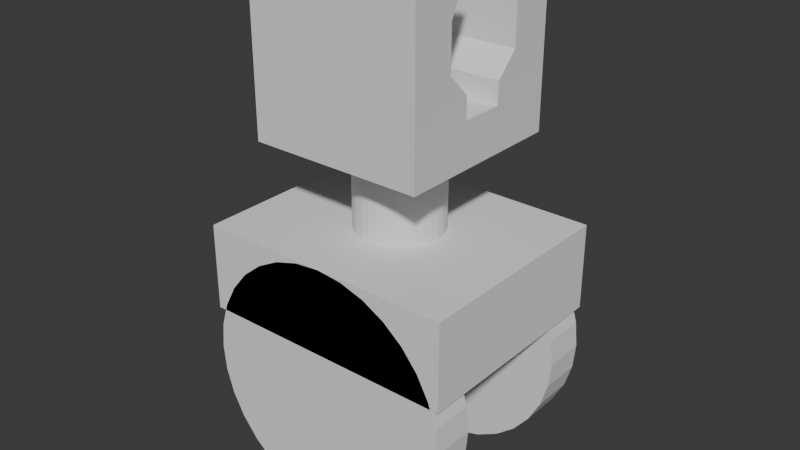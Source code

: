 # Source: RUKA4.blend  (saved by Blender 4.1.24; exported with 4.5.12 LTS)
import bpy
from mathutils import Matrix  # noqa: F401  (used for matrix-valued properties, if any)

bpy.ops.wm.read_factory_settings(use_empty=True)
scene = bpy.context.scene
scene.name = 'Scene'

# ---- collections
col_collection = bpy.data.collections.new('Collection'); scene.collection.children.link(col_collection)

# ---- world
world_world = bpy.data.worlds.new('World'); scene.world = world_world
world_world.use_nodes = True; world_world.node_tree.nodes.clear()
_N = world_world.node_tree.nodes; _L = world_world.node_tree.links
n0 = _N.new('ShaderNodeOutputWorld'); n0.name = 'World Output'; n0.location = (300, 300)
n1 = _N.new('ShaderNodeBackground'); n1.name = 'Background'; n1.location = (10, 300)
n1.inputs[0].default_value = (0.05088, 0.05088, 0.05088, 1.0)
_L.new(n1.outputs[0], n0.inputs[0])
n0.is_active_output = True
world_world.color = (0.05088, 0.05088, 0.05088)
world_world.use_sun_shadow = False
world_world.sun_shadow_jitter_overblur = 0.0

# ---- meshes
me_cube_002 = bpy.data.meshes.new('Cube.002')
me_cube_002.from_pydata([(-1.0, -1.0, -1.0), (-1.0, -1.0, 1.0), (-1.0, 1.0, -1.0), (-1.0, 1.0, 1.0), (1.0, -1.0, -1.0), (1.0, -1.0, 1.0), (1.0, 1.0, -1.0), (1.0, 1.0, 1.0), (-1.0, 0.0, -1.0), (1.0, 0.0, -1.0), (0.0, 1.0, -1.0), (0.0, 1.0, 1.0), (0.0, -1.0, -1.0), (0.0, -1.0, 1.0), (0.0, 0.0, -1.0), (-1.0, -0.5, -1.0), (1.0, -0.5, 1.0), (-1.0, -0.5, 1.0), (1.0, -0.5, -1.0), (0.0, -0.5, 1.0), (0.0, -0.5, -1.0), (-1.0, 0.5, 1.0), (1.0, 0.5, -1.0), (-1.0, 0.5, -1.0), (1.0, 0.5, 1.0), (0.0, 0.5, -1.0), (0.0, 0.5, 1.0), (-0.5, 1.0, -1.0), (-0.5, -1.0, 1.0), (-0.5, 0.0, -1.0), (-0.5, 1.0, 1.0), (-0.5, -1.0, -1.0), (-0.5, -0.5, -1.0), (-0.5, -0.5, 1.0), (-0.5, 0.5, -1.0), (-0.5, 0.5, 1.0), (0.5, 1.0, 1.0), (0.5, -1.0, -1.0), (0.5, 1.0, -1.0), (0.5, -1.0, 1.0), (0.5, 0.0, -1.0), (0.5, -0.5, 1.0), (0.5, -0.5, -1.0), (0.5, 0.5, 1.0), (0.5, 0.5, -1.0), (-1.0, -1.0, 0.0), (-1.0, 1.0, 0.0), (1.0, 1.0, 0.0), (1.0, -1.0, 0.0), (0.0, -1.0, 0.0), (0.0, 1.0, 0.0), (-1.0, -0.5, 0.0), (1.0, -0.5, 0.0), (1.0, 0.5, 0.0), (-1.0, 0.5, 0.0), (-0.5, 1.0, 0.0), (-0.5, -1.0, 0.0), (0.5, -1.0, 0.0), (0.5, 1.0, 0.0), (-1.0, 1.0, -0.5), (1.0, 1.0, -0.5), (1.0, -1.0, -0.5), (1.0, 0.0, -0.5), (-1.0, 0.0, -0.5), (0.0, -1.0, -0.5), (0.0, 1.0, -0.5), (-1.0, -0.5, -0.5), (1.0, -0.5, -0.5), (1.0, 0.5, -0.5), (-1.0, 0.5, -0.5), (-0.5, 1.0, -0.5), (-0.5, -1.0, -0.5), (0.5, -1.0, -0.5), (0.5, 1.0, -0.5), (-1.0, -1.0, -0.5), (-1.0, -1.0, 0.5), (-1.0, 1.0, 0.5), (1.0, 1.0, 0.5), (1.0, -1.0, 0.5), (0.0, -1.0, 0.5), (0.0, 1.0, 0.5), (-1.0, -0.5, 0.5), (1.0, -0.5, 0.5), (1.0, 0.5, 0.5), (-1.0, 0.5, 0.5), (-0.5, 1.0, 0.5), (-0.5, -1.0, 0.5), (0.5, -1.0, 0.5), (0.5, 1.0, 0.5), (-1.0, -0.25, 1.0), (1.0, -0.25, -1.0), (-1.0, -0.25, -1.0), (1.0, -0.25, 1.0), (0.0, -0.25, 1.0), (0.0, -0.25, -1.0), (-0.5, -0.25, 1.0), (-0.5, -0.25, -1.0), (0.5, -0.25, -1.0), (0.5, -0.25, 1.0), (-1.0, -0.25, -0.5), (1.0, -0.25, -0.5), (-1.0, 0.25, -1.0), (1.0, 0.25, 1.0), (0.0, 0.25, -1.0), (0.0, 0.25, 1.0), (-1.0, 0.25, 1.0), (1.0, 0.25, -1.0), (-0.5, 0.25, -1.0), (-0.5, 0.25, 1.0), (0.5, 0.25, 1.0), (0.5, 0.25, -1.0), (1.0, 0.25, -0.5), (-1.0, 0.25, -0.5), (-1.0, -1.0, -0.25), (-1.0, 1.0, -0.25), (1.0, 1.0, -0.25), (1.0, -1.0, -0.25), (0.0, -1.0, -0.25), (0.0, 1.0, -0.25), (-1.0, -0.5, -0.25), (1.0, -0.5, -0.25), (1.0, 0.5, -0.25), (-1.0, 0.5, -0.25), (-0.5, 1.0, -0.25), (-0.5, -1.0, -0.25), (0.5, -1.0, -0.25), (0.5, 1.0, -0.25), (-1.0, -0.25, -0.25), (1.0, -0.25, -0.25), (1.0, 0.25, -0.25), (-1.0, 0.25, -0.25), (0.0, 1.25, -2.0), (0.0, 0.75, -2.0), (0.2926, 1.25, -2.029), (0.2926, 0.75, -2.029), (0.574, 1.25, -2.114), (0.574, 0.75, -2.114), (0.8334, 1.25, -2.253), (0.8334, 0.75, -2.253), (1.061, 1.25, -2.439), (1.061, 0.75, -2.439), (1.247, 1.25, -2.667), (1.247, 0.75, -2.667), (1.386, 1.25, -2.926), (1.386, 0.75, -2.926), (1.471, 1.25, -3.207), (1.471, 0.75, -3.207), (1.5, 1.25, -3.5), (1.5, 0.75, -3.5), (1.471, 1.25, -3.793), (1.471, 0.75, -3.793), (1.386, 1.25, -4.074), (1.386, 0.75, -4.074), (1.247, 1.25, -4.333), (1.247, 0.75, -4.333), (1.061, 1.25, -4.561), (1.061, 0.75, -4.561), (0.8334, 1.25, -4.747), (0.8334, 0.75, -4.747), (0.574, 1.25, -4.886), (0.574, 0.75, -4.886), (0.2926, 1.25, -4.971), (0.2926, 0.75, -4.971), (0.0, 1.25, -5.0), (0.0, 0.75, -5.0), (-0.2926, 1.25, -4.971), (-0.2926, 0.75, -4.971), (-0.574, 1.25, -4.886), (-0.574, 0.75, -4.886), (-0.8334, 1.25, -4.747), (-0.8334, 0.75, -4.747), (-1.061, 1.25, -4.561), (-1.061, 0.75, -4.561), (-1.247, 1.25, -4.333), (-1.247, 0.75, -4.333), (-1.386, 1.25, -4.074), (-1.386, 0.75, -4.074), (-1.471, 1.25, -3.793), (-1.471, 0.75, -3.793), (-1.5, 1.25, -3.5), (-1.5, 0.75, -3.5), (-1.471, 1.25, -3.207), (-1.471, 0.75, -3.207), (-1.386, 1.25, -2.926), (-1.386, 0.75, -2.926), (-1.247, 1.25, -2.667), (-1.247, 0.75, -2.667), (-1.061, 1.25, -2.439), (-1.061, 0.75, -2.439), (-0.8334, 1.25, -2.253), (-0.8334, 0.75, -2.253), (-0.574, 1.25, -2.114), (-0.574, 0.75, -2.114), (-0.2926, 1.25, -2.029), (-0.2926, 0.75, -2.029), (0.0, -0.75, -2.0), (0.0, -1.25, -2.0), (0.2926, -0.75, -2.029), (0.2926, -1.25, -2.029), (0.574, -0.75, -2.114), (0.574, -1.25, -2.114), (0.8334, -0.75, -2.253), (0.8334, -1.25, -2.253), (1.061, -0.75, -2.439), (1.061, -1.25, -2.439), (1.247, -0.75, -2.667), (1.247, -1.25, -2.667), (1.386, -0.75, -2.926), (1.386, -1.25, -2.926), (1.471, -0.75, -3.207), (1.471, -1.25, -3.207), (1.5, -0.75, -3.5), (1.5, -1.25, -3.5), (1.471, -0.75, -3.793), (1.471, -1.25, -3.793), (1.386, -0.75, -4.074), (1.386, -1.25, -4.074), (1.247, -0.75, -4.333), (1.247, -1.25, -4.333), (1.061, -0.75, -4.561), (1.061, -1.25, -4.561), (0.8334, -0.75, -4.747), (0.8334, -1.25, -4.747), (0.574, -0.75, -4.886), (0.574, -1.25, -4.886), (0.2926, -0.75, -4.971), (0.2926, -1.25, -4.971), (0.0, -0.75, -5.0), (0.0, -1.25, -5.0), (-0.2926, -0.75, -4.971), (-0.2926, -1.25, -4.971), (-0.574, -0.75, -4.886), (-0.574, -1.25, -4.886), (-0.8334, -0.75, -4.747), (-0.8334, -1.25, -4.747), (-1.061, -0.75, -4.561), (-1.061, -1.25, -4.561), (-1.247, -0.75, -4.333), (-1.247, -1.25, -4.333), (-1.386, -0.75, -4.074), (-1.386, -1.25, -4.074), (-1.471, -0.75, -3.793), (-1.471, -1.25, -3.793), (-1.5, -0.75, -3.5), (-1.5, -1.25, -3.5), (-1.471, -0.75, -3.207), (-1.471, -1.25, -3.207), (-1.386, -0.75, -2.926), (-1.386, -1.25, -2.926), (-1.247, -0.75, -2.667), (-1.247, -1.25, -2.667), (-1.061, -0.75, -2.439), (-1.061, -1.25, -2.439), (-0.8334, -0.75, -2.253), (-0.8334, -1.25, -2.253), (-0.574, -0.75, -2.114), (-0.574, -1.25, -2.114), (-0.2926, -0.75, -2.029), (-0.2926, -1.25, -2.029), (-1.5, -1.25, -3.0), (-1.5, -1.25, -2.0), (-1.5, 1.25, -3.0), (-1.5, 1.25, -2.0), (1.5, -1.25, -3.0), (1.5, -1.25, -2.0), (1.5, 1.25, -3.0), (1.5, 1.25, -2.0), (0.0, 0.5, -3.0), (0.0, 0.5, -1.0), (0.09755, 0.4904, -3.0), (0.09755, 0.4904, -1.0), (0.1913, 0.4619, -3.0), (0.1913, 0.4619, -1.0), (0.2778, 0.4157, -3.0), (0.2778, 0.4157, -1.0), (0.3536, 0.3536, -3.0), (0.3536, 0.3536, -1.0), (0.4157, 0.2778, -3.0), (0.4157, 0.2778, -1.0), (0.4619, 0.1913, -3.0), (0.4619, 0.1913, -1.0), (0.4904, 0.09755, -3.0), (0.4904, 0.09755, -1.0), (0.5, 0.0, -3.0), (0.5, 0.0, -1.0), (0.4904, -0.09755, -3.0), (0.4904, -0.09755, -1.0), (0.4619, -0.1913, -3.0), (0.4619, -0.1913, -1.0), (0.4157, -0.2778, -3.0), (0.4157, -0.2778, -1.0), (0.3536, -0.3536, -3.0), (0.3536, -0.3536, -1.0), (0.2778, -0.4157, -3.0), (0.2778, -0.4157, -1.0), (0.1913, -0.4619, -3.0), (0.1913, -0.4619, -1.0), (0.09755, -0.4904, -3.0), (0.09755, -0.4904, -1.0), (0.0, -0.5, -3.0), (0.0, -0.5, -1.0), (-0.09755, -0.4904, -3.0), (-0.09755, -0.4904, -1.0), (-0.1913, -0.4619, -3.0), (-0.1913, -0.4619, -1.0), (-0.2778, -0.4157, -3.0), (-0.2778, -0.4157, -1.0), (-0.3536, -0.3536, -3.0), (-0.3536, -0.3536, -1.0), (-0.4157, -0.2778, -3.0), (-0.4157, -0.2778, -1.0), (-0.4619, -0.1913, -3.0), (-0.4619, -0.1913, -1.0), (-0.4904, -0.09755, -3.0), (-0.4904, -0.09755, -1.0), (-0.5, 0.0, -3.0), (-0.5, 0.0, -1.0), (-0.4904, 0.09755, -3.0), (-0.4904, 0.09755, -1.0), (-0.4619, 0.1913, -3.0), (-0.4619, 0.1913, -1.0), (-0.4157, 0.2778, -3.0), (-0.4157, 0.2778, -1.0), (-0.3536, 0.3536, -3.0), (-0.3536, 0.3536, -1.0), (-0.2778, 0.4157, -3.0), (-0.2778, 0.4157, -1.0), (-0.1913, 0.4619, -3.0), (-0.1913, 0.4619, -1.0), (-0.09755, 0.4904, -3.0), (-0.09755, 0.4904, -1.0)], [], [(84, 21, 3, 76), (88, 36, 7, 77), (82, 16, 5, 78), (86, 28, 1, 75), (42, 18, 4, 37), (33, 17, 1, 28), (110, 106, 9, 40), (107, 103, 14, 29), (41, 19, 13, 39), (32, 20, 12, 31), (87, 39, 13, 79), (85, 30, 11, 80), (96, 94, 20, 32), (98, 93, 19, 41), (75, 1, 17, 81), (95, 89, 17, 33), (97, 90, 18, 42), (36, 11, 26, 43), (27, 10, 25, 34), (77, 7, 24, 83), (38, 6, 22, 44), (30, 3, 21, 35), (11, 30, 35, 26), (2, 27, 34, 23), (93, 95, 33, 19), (91, 96, 32, 15), (76, 3, 30, 85), (15, 32, 31, 0), (101, 107, 29, 8), (19, 33, 28, 13), (79, 13, 28, 86), (10, 38, 44, 25), (7, 36, 43, 24), (94, 97, 42, 20), (92, 98, 41, 16), (78, 5, 39, 87), (16, 41, 39, 5), (103, 110, 40, 14), (20, 42, 37, 12), (80, 11, 36, 88), (118, 50, 58, 126), (116, 48, 57, 125), (117, 49, 56, 124), (114, 46, 55, 123), (122, 130, 54), (115, 47, 53, 121), (129, 53, 54, 130), (113, 45, 51, 119), (123, 55, 50, 118), (125, 57, 49, 117), (128, 127, 51, 52), (124, 56, 45, 113), (120, 52, 48, 116), (126, 58, 47, 115), (122, 54, 46, 114), (23, 69, 59, 2), (38, 73, 60, 6), (18, 67, 61, 4), (31, 71, 74, 0), (106, 111, 62, 9), (91, 99, 63, 8), (37, 72, 64, 12), (27, 70, 65, 10), (0, 74, 66, 15), (90, 100, 67, 18), (6, 60, 68, 22), (101, 112, 69, 23), (2, 59, 70, 27), (12, 64, 71, 31), (4, 61, 72, 37), (10, 65, 73, 38), (50, 80, 88, 58), (48, 78, 87, 57), (49, 79, 86, 56), (46, 76, 85, 55), (47, 77, 83, 53), (45, 75, 81, 51), (55, 85, 80, 50), (57, 87, 79, 49), (56, 86, 75, 45), (52, 82, 78, 48), (58, 88, 77, 47), (54, 84, 76, 46), (9, 62, 100, 90), (15, 66, 99, 91), (119, 51, 127), (128, 52, 120), (14, 40, 97, 94), (8, 29, 96, 91), (40, 9, 90, 97), (29, 14, 94, 96), (8, 63, 112, 101), (22, 68, 111, 106), (129, 121, 53), (25, 44, 110, 103), (24, 43, 109, 102), (26, 35, 108, 104), (23, 34, 107, 101), (43, 26, 104, 109), (34, 25, 103, 107), (44, 22, 106, 110), (35, 21, 105, 108), (128, 100, 99, 127), (68, 121, 129, 111), (111, 112, 63, 99, 100, 62), (66, 119, 127, 99), (69, 122, 114, 59), (73, 126, 115, 60), (67, 120, 116, 61), (71, 124, 113, 74), (111, 129, 130, 112), (72, 125, 117, 64), (70, 123, 118, 65), (74, 113, 119, 66), (100, 128, 120, 67), (60, 115, 121, 68), (112, 130, 122, 69), (59, 114, 123, 70), (64, 117, 124, 71), (61, 116, 125, 72), (65, 118, 126, 73), (109, 104, 108, 105, 102), (83, 84, 105, 108, 104, 109, 102), (21, 84, 105), (83, 24, 102), (16, 82, 92), (81, 17, 89), (98, 92, 82, 81, 89, 95, 93), (51, 81, 82, 52), (53, 83, 84, 54), (131, 132, 134, 133), (133, 134, 136, 135), (135, 136, 138, 137), (137, 138, 140, 139), (139, 140, 142, 141), (141, 142, 144, 143), (143, 144, 146, 145), (145, 146, 148, 147), (147, 148, 150, 149), (149, 150, 152, 151), (151, 152, 154, 153), (153, 154, 156, 155), (155, 156, 158, 157), (157, 158, 160, 159), (159, 160, 162, 161), (161, 162, 164, 163), (163, 164, 166, 165), (165, 166, 168, 167), (167, 168, 170, 169), (169, 170, 172, 171), (171, 172, 174, 173), (173, 174, 176, 175), (175, 176, 178, 177), (177, 178, 180, 179), (179, 180, 182, 181), (181, 182, 184, 183), (183, 184, 186, 185), (185, 186, 188, 187), (187, 188, 190, 189), (189, 190, 192, 191), (134, 132, 194, 192, 190, 188, 186, 184, 182, 180, 178, 176, 174, 172, 170, 168, 166, 164, 162, 160, 158, 156, 154, 152, 150, 148, 146, 144, 142, 140, 138, 136), (191, 192, 194, 193), (193, 194, 132, 131), (131, 133, 135, 137, 139, 141, 143, 145, 147, 149, 151, 153, 155, 157, 159, 161, 163, 165, 167, 169, 171, 173, 175, 177, 179, 181, 183, 185, 187, 189, 191, 193), (195, 196, 198, 197), (197, 198, 200, 199), (199, 200, 202, 201), (201, 202, 204, 203), (203, 204, 206, 205), (205, 206, 208, 207), (207, 208, 210, 209), (209, 210, 212, 211), (211, 212, 214, 213), (213, 214, 216, 215), (215, 216, 218, 217), (217, 218, 220, 219), (219, 220, 222, 221), (221, 222, 224, 223), (223, 224, 226, 225), (225, 226, 228, 227), (227, 228, 230, 229), (229, 230, 232, 231), (231, 232, 234, 233), (233, 234, 236, 235), (235, 236, 238, 237), (237, 238, 240, 239), (239, 240, 242, 241), (241, 242, 244, 243), (243, 244, 246, 245), (245, 246, 248, 247), (247, 248, 250, 249), (249, 250, 252, 251), (251, 252, 254, 253), (253, 254, 256, 255), (198, 196, 258, 256, 254, 252, 250, 248, 246, 244, 242, 240, 238, 236, 234, 232, 230, 228, 226, 224, 222, 220, 218, 216, 214, 212, 210, 208, 206, 204, 202, 200), (255, 256, 258, 257), (257, 258, 196, 195), (195, 197, 199, 201, 203, 205, 207, 209, 211, 213, 215, 217, 219, 221, 223, 225, 227, 229, 231, 233, 235, 237, 239, 241, 243, 245, 247, 249, 251, 253, 255, 257), (259, 260, 262, 261), (261, 262, 266, 265), (265, 266, 264, 263), (263, 264, 260, 259), (261, 265, 263, 259), (266, 262, 260, 264), (267, 268, 270, 269), (269, 270, 272, 271), (271, 272, 274, 273), (273, 274, 276, 275), (275, 276, 278, 277), (277, 278, 280, 279), (279, 280, 282, 281), (281, 282, 284, 283), (283, 284, 286, 285), (285, 286, 288, 287), (287, 288, 290, 289), (289, 290, 292, 291), (291, 292, 294, 293), (293, 294, 296, 295), (295, 296, 298, 297), (297, 298, 300, 299), (299, 300, 302, 301), (301, 302, 304, 303), (303, 304, 306, 305), (305, 306, 308, 307), (307, 308, 310, 309), (309, 310, 312, 311), (311, 312, 314, 313), (313, 314, 316, 315), (315, 316, 318, 317), (317, 318, 320, 319), (319, 320, 322, 321), (321, 322, 324, 323), (323, 324, 326, 325), (325, 326, 328, 327), (270, 268, 330, 328, 326, 324, 322, 320, 318, 316, 314, 312, 310, 308, 306, 304, 302, 300, 298, 296, 294, 292, 290, 288, 286, 284, 282, 280, 278, 276, 274, 272), (327, 328, 330, 329), (329, 330, 268, 267), (267, 269, 271, 273, 275, 277, 279, 281, 283, 285, 287, 289, 291, 293, 295, 297, 299, 301, 303, 305, 307, 309, 311, 313, 315, 317, 319, 321, 323, 325, 327, 329)])
_uv = me_cube_002.uv_layers.new(name='UVMap')
_uv.uv.foreach_set('vector', [0.5625, 0.1875, 0.625, 0.1875, 0.625, 0.25, 0.5625, 0.25, 0.5625, 0.4375, 0.625, 0.4375, 0.625, 0.5, 0.5625, 0.5, 0.5625, 0.6875, 0.625, 0.6875, 0.625, 0.75, 0.5625, 0.75, 0.5625, 0.9375, 0.625, 0.9375, 0.625, 1.0, 0.5625, 1.0, 0.3125, 0.6875, 0.375, 0.6875, 0.375, 0.75, 0.3125, 0.75, 0.8125, 0.6875, 0.875, 0.6875, 0.875, 0.75, 0.8125, 0.75, 0.3125, 0.5938, 0.375, 0.5938, 0.375, 0.625, 0.3125, 0.625, 0.1875, 0.5938, 0.25, 0.5938, 0.25, 0.625, 0.1875, 0.625, 0.6875, 0.6875, 0.75, 0.6875, 0.75, 0.75, 0.6875, 0.75, 0.1875, 0.6875, 0.25, 0.6875, 0.25, 0.75, 0.1875, 0.75, 0.5625, 0.8125, 0.625, 0.8125, 0.625, 0.875, 0.5625, 0.875, 0.5625, 0.3125, 0.625, 0.3125, 0.625, 0.375, 0.5625, 0.375, 0.1875, 0.6562, 0.25, 0.6562, 0.25, 0.6875, 0.1875, 0.6875, 0.6875, 0.6562, 0.75, 0.6562, 0.75, 0.6875, 0.6875, 0.6875, 0.5625, 0.0, 0.625, 0.0, 0.625, 0.0625, 0.5625, 0.0625, 0.8125, 0.6562, 0.875, 0.6562, 0.875, 0.6875, 0.8125, 0.6875, 0.3125, 0.6562, 0.375, 0.6562, 0.375, 0.6875, 0.3125, 0.6875, 0.6875, 0.5, 0.75, 0.5, 0.75, 0.5625, 0.6875, 0.5625, 0.1875, 0.5, 0.25, 0.5, 0.25, 0.5625, 0.1875, 0.5625, 0.5625, 0.5, 0.625, 0.5, 0.625, 0.5625, 0.5625, 0.5625, 0.3125, 0.5, 0.375, 0.5, 0.375, 0.5625, 0.3125, 0.5625, 0.8125, 0.5, 0.875, 0.5, 0.875, 0.5625, 0.8125, 0.5625, 0.75, 0.5, 0.8125, 0.5, 0.8125, 0.5625, 0.75, 0.5625, 0.125, 0.5, 0.1875, 0.5, 0.1875, 0.5625, 0.125, 0.5625, 0.75, 0.6562, 0.8125, 0.6562, 0.8125, 0.6875, 0.75, 0.6875, 0.125, 0.6562, 0.1875, 0.6562, 0.1875, 0.6875, 0.125, 0.6875, 0.5625, 0.25, 0.625, 0.25, 0.625, 0.3125, 0.5625, 0.3125, 0.125, 0.6875, 0.1875, 0.6875, 0.1875, 0.75, 0.125, 0.75, 0.125, 0.5938, 0.1875, 0.5938, 0.1875, 0.625, 0.125, 0.625, 0.75, 0.6875, 0.8125, 0.6875, 0.8125, 0.75, 0.75, 0.75, 0.5625, 0.875, 0.625, 0.875, 0.625, 0.9375, 0.5625, 0.9375, 0.25, 0.5, 0.3125, 0.5, 0.3125, 0.5625, 0.25, 0.5625, 0.625, 0.5, 0.6875, 0.5, 0.6875, 0.5625, 0.625, 0.5625, 0.25, 0.6562, 0.3125, 0.6562, 0.3125, 0.6875, 0.25, 0.6875, 0.625, 0.6562, 0.6875, 0.6562, 0.6875, 0.6875, 0.625, 0.6875, 0.5625, 0.75, 0.625, 0.75, 0.625, 0.8125, 0.5625, 0.8125, 0.625, 0.6875, 0.6875, 0.6875, 0.6875, 0.75, 0.625, 0.75, 0.25, 0.5938, 0.3125, 0.5938, 0.3125, 0.625, 0.25, 0.625, 0.25, 0.6875, 0.3125, 0.6875, 0.3125, 0.75, 0.25, 0.75, 0.5625, 0.375, 0.625, 0.375, 0.625, 0.4375, 0.5625, 0.4375, 0.4688, 0.375, 0.5, 0.375, 0.5, 0.4375, 0.4688, 0.4375, 0.4688, 0.75, 0.5, 0.75, 0.5, 0.8125, 0.4688, 0.8125, 0.4688, 0.875, 0.5, 0.875, 0.5, 0.9375, 0.4688, 0.9375, 0.4688, 0.25, 0.5, 0.25, 0.5, 0.3125, 0.4688, 0.3125, 0.4688, 0.1875, 0.4688, 0.1562, 0.5, 0.1875, 0.4688, 0.5, 0.5, 0.5, 0.5, 0.5625, 0.4688, 0.5625, 0.4688, 0.5938, 0.5, 0.5625, 0.5, 0.1875, 0.4688, 0.1562, 0.4688, 0.0, 0.5, 0.0, 0.5, 0.0625, 0.4688, 0.0625, 0.4688, 0.3125, 0.5, 0.3125, 0.5, 0.375, 0.4688, 0.375, 0.4688, 0.8125, 0.5, 0.8125, 0.5, 0.875, 0.4688, 0.875, 0.4688, 0.6562, 0.4688, 0.09375, 0.5, 0.0625, 0.5, 0.6875, 0.4688, 0.9375, 0.5, 0.9375, 0.5, 1.0, 0.4688, 1.0, 0.4688, 0.6875, 0.5, 0.6875, 0.5, 0.75, 0.4688, 0.75, 0.4688, 0.4375, 0.5, 0.4375, 0.5, 0.5, 0.4688, 0.5, 0.4688, 0.1875, 0.5, 0.1875, 0.5, 0.25, 0.4688, 0.25, 0.375, 0.1875, 0.4375, 0.1875, 0.4375, 0.25, 0.375, 0.25, 0.375, 0.4375, 0.4375, 0.4375, 0.4375, 0.5, 0.375, 0.5, 0.375, 0.6875, 0.4375, 0.6875, 0.4375, 0.75, 0.375, 0.75, 0.375, 0.9375, 0.4375, 0.9375, 0.4375, 1.0, 0.375, 1.0, 0.375, 0.5938, 0.4375, 0.5938, 0.4375, 0.625, 0.375, 0.625, 0.375, 0.09375, 0.4375, 0.09375, 0.4375, 0.125, 0.375, 0.125, 0.375, 0.8125, 0.4375, 0.8125, 0.4375, 0.875, 0.375, 0.875, 0.375, 0.3125, 0.4375, 0.3125, 0.4375, 0.375, 0.375, 0.375, 0.375, 0.0, 0.4375, 0.0, 0.4375, 0.0625, 0.375, 0.0625, 0.375, 0.6562, 0.4375, 0.6562, 0.4375, 0.6875, 0.375, 0.6875, 0.375, 0.5, 0.4375, 0.5, 0.4375, 0.5625, 0.375, 0.5625, 0.375, 0.1562, 0.4375, 0.1562, 0.4375, 0.1875, 0.375, 0.1875, 0.375, 0.25, 0.4375, 0.25, 0.4375, 0.3125, 0.375, 0.3125, 0.375, 0.875, 0.4375, 0.875, 0.4375, 0.9375, 0.375, 0.9375, 0.375, 0.75, 0.4375, 0.75, 0.4375, 0.8125, 0.375, 0.8125, 0.375, 0.375, 0.4375, 0.375, 0.4375, 0.4375, 0.375, 0.4375, 0.5, 0.375, 0.5625, 0.375, 0.5625, 0.4375, 0.5, 0.4375, 0.5, 0.75, 0.5625, 0.75, 0.5625, 0.8125, 0.5, 0.8125, 0.5, 0.875, 0.5625, 0.875, 0.5625, 0.9375, 0.5, 0.9375, 0.5, 0.25, 0.5625, 0.25, 0.5625, 0.3125, 0.5, 0.3125, 0.5, 0.5, 0.5625, 0.5, 0.5625, 0.5625, 0.5, 0.5625, 0.5, 0.0, 0.5625, 0.0, 0.5625, 0.0625, 0.5, 0.0625, 0.5, 0.3125, 0.5625, 0.3125, 0.5625, 0.375, 0.5, 0.375, 0.5, 0.8125, 0.5625, 0.8125, 0.5625, 0.875, 0.5, 0.875, 0.5, 0.9375, 0.5625, 0.9375, 0.5625, 1.0, 0.5, 1.0, 0.5, 0.6875, 0.5625, 0.6875, 0.5625, 0.75, 0.5, 0.75, 0.5, 0.4375, 0.5625, 0.4375, 0.5625, 0.5, 0.5, 0.5, 0.5, 0.1875, 0.5625, 0.1875, 0.5625, 0.25, 0.5, 0.25, 0.375, 0.625, 0.4375, 0.625, 0.4375, 0.6562, 0.375, 0.6562, 0.375, 0.0625, 0.4375, 0.0625, 0.4375, 0.09375, 0.375, 0.09375, 0.4688, 0.0625, 0.5, 0.0625, 0.4688, 0.09375, 0.4688, 0.6562, 0.5, 0.6875, 0.4688, 0.6875, 0.25, 0.625, 0.3125, 0.625, 0.3125, 0.6562, 0.25, 0.6562, 0.125, 0.625, 0.1875, 0.625, 0.1875, 0.6562, 0.125, 0.6562, 0.3125, 0.625, 0.375, 0.625, 0.375, 0.6562, 0.3125, 0.6562, 0.1875, 0.625, 0.25, 0.625, 0.25, 0.6562, 0.1875, 0.6562, 0.375, 0.125, 0.4375, 0.125, 0.4375, 0.1562, 0.375, 0.1562, 0.375, 0.5625, 0.4375, 0.5625, 0.4375, 0.5938, 0.375, 0.5938, 0.4688, 0.5938, 0.4688, 0.5625, 0.5, 0.5625, 0.25, 0.5625, 0.3125, 0.5625, 0.3125, 0.5938, 0.25, 0.5938, 0.625, 0.5625, 0.6875, 0.5625, 0.6875, 0.5938, 0.625, 0.5938, 0.75, 0.5625, 0.8125, 0.5625, 0.8125, 0.5938, 0.75, 0.5938, 0.125, 0.5625, 0.1875, 0.5625, 0.1875, 0.5938, 0.125, 0.5938, 0.6875, 0.5625, 0.75, 0.5625, 0.75, 0.5938, 0.6875, 0.5938, 0.1875, 0.5625, 0.25, 0.5625, 0.25, 0.5938, 0.1875, 0.5938, 0.3125, 0.5625, 0.375, 0.5625, 0.375, 0.5938, 0.3125, 0.5938, 0.8125, 0.5625, 0.875, 0.5625, 0.875, 0.5938, 0.8125, 0.5938, 0.4688, 0.6562, 0.4375, 0.6562, 0.4375, 0.09375, 0.4688, 0.09375, 0.4375, 0.5625, 0.4688, 0.5625, 0.4688, 0.5938, 0.4375, 0.5938, 0.4375, 0.5938, 0.4375, 0.1562, 0.4375, 0.125, 0.4375, 0.09375, 0.4375, 0.6562, 0.4375, 0.625, 0.4375, 0.0625, 0.4688, 0.0625, 0.4688, 0.09375, 0.4375, 0.09375, 0.4375, 0.1875, 0.4688, 0.1875, 0.4688, 0.25, 0.4375, 0.25, 0.4375, 0.4375, 0.4688, 0.4375, 0.4688, 0.5, 0.4375, 0.5, 0.4375, 0.6875, 0.4688, 0.6875, 0.4688, 0.75, 0.4375, 0.75, 0.4375, 0.9375, 0.4688, 0.9375, 0.4688, 1.0, 0.4375, 1.0, 0.4375, 0.5938, 0.4688, 0.5938, 0.4688, 0.1562, 0.4375, 0.1562, 0.4375, 0.8125, 0.4688, 0.8125, 0.4688, 0.875, 0.4375, 0.875, 0.4375, 0.3125, 0.4688, 0.3125, 0.4688, 0.375, 0.4375, 0.375, 0.4375, 0.0, 0.4688, 0.0, 0.4688, 0.0625, 0.4375, 0.0625, 0.4375, 0.6562, 0.4688, 0.6562, 0.4688, 0.6875, 0.4375, 0.6875, 0.4375, 0.5, 0.4688, 0.5, 0.4688, 0.5625, 0.4375, 0.5625, 0.4375, 0.1562, 0.4688, 0.1562, 0.4688, 0.1875, 0.4375, 0.1875, 0.4375, 0.25, 0.4688, 0.25, 0.4688, 0.3125, 0.4375, 0.3125, 0.4375, 0.875, 0.4688, 0.875, 0.4688, 0.9375, 0.4375, 0.9375, 0.4375, 0.75, 0.4688, 0.75, 0.4688, 0.8125, 0.4375, 0.8125, 0.4375, 0.375, 0.4688, 0.375, 0.4688, 0.4375, 0.4375, 0.4375, 0.6875, 0.5938, 0.75, 0.5938, 0.8125, 0.5938, 0.875, 0.5938, 0.625, 0.5938, 0.0, 0.0, 0.0, 0.0, 0.875, 0.5938, 0.8125, 0.5938, 0.75, 0.5938, 0.6875, 0.5938, 0.625, 0.5938, 0.625, 0.1875, 0.5625, 0.1875, 0.875, 0.5938, 0.0, 0.0, 0.625, 0.5625, 0.625, 0.5938, 0.625, 0.6875, 0.5625, 0.6875, 0.625, 0.6562, 0.5625, 0.0625, 0.875, 0.6875, 0.875, 0.6562, 0.6875, 0.6562, 0.625, 0.6562, 0.5625, 0.6875, 0.5625, 0.0625, 0.875, 0.6562, 0.8125, 0.6562, 0.75, 0.6562, 0.5, 0.0625, 0.5625, 0.0625, 0.5625, 0.6875, 0.5, 0.6875, 0.5, 0.5625, 0.0, 0.0, 0.5625, 0.1875, 0.5, 0.1875, 1.0, 0.5, 1.0, 1.0, 0.9688, 1.0, 0.9688, 0.5, 0.9688, 0.5, 0.9688, 1.0, 0.9375, 1.0, 0.9375, 0.5, 0.9375, 0.5, 0.9375, 1.0, 0.9062, 1.0, 0.9062, 0.5, 0.9062, 0.5, 0.9062, 1.0, 0.875, 1.0, 0.875, 0.5, 0.875, 0.5, 0.875, 1.0, 0.8438, 1.0, 0.8438, 0.5, 0.8438, 0.5, 0.8438, 1.0, 0.8125, 1.0, 0.8125, 0.5, 0.8125, 0.5, 0.8125, 1.0, 0.7812, 1.0, 0.7812, 0.5, 0.7812, 0.5, 0.7812, 1.0, 0.75, 1.0, 0.75, 0.5, 0.75, 0.5, 0.75, 1.0, 0.7188, 1.0, 0.7188, 0.5, 0.7188, 0.5, 0.7188, 1.0, 0.6875, 1.0, 0.6875, 0.5, 0.6875, 0.5, 0.6875, 1.0, 0.6562, 1.0, 0.6562, 0.5, 0.6562, 0.5, 0.6562, 1.0, 0.625, 1.0, 0.625, 0.5, 0.625, 0.5, 0.625, 1.0, 0.5938, 1.0, 0.5938, 0.5, 0.5938, 0.5, 0.5938, 1.0, 0.5625, 1.0, 0.5625, 0.5, 0.5625, 0.5, 0.5625, 1.0, 0.5312, 1.0, 0.5312, 0.5, 0.5312, 0.5, 0.5312, 1.0, 0.5, 1.0, 0.5, 0.5, 0.5, 0.5, 0.5, 1.0, 0.4688, 1.0, 0.4688, 0.5, 0.4688, 0.5, 0.4688, 1.0, 0.4375, 1.0, 0.4375, 0.5, 0.4375, 0.5, 0.4375, 1.0, 0.4062, 1.0, 0.4062, 0.5, 0.4062, 0.5, 0.4062, 1.0, 0.375, 1.0, 0.375, 0.5, 0.375, 0.5, 0.375, 1.0, 0.3438, 1.0, 0.3438, 0.5, 0.3438, 0.5, 0.3438, 1.0, 0.3125, 1.0, 0.3125, 0.5, 0.3125, 0.5, 0.3125, 1.0, 0.2812, 1.0, 0.2812, 0.5, 0.2812, 0.5, 0.2812, 1.0, 0.25, 1.0, 0.25, 0.5, 0.25, 0.5, 0.25, 1.0, 0.2188, 1.0, 0.2188, 0.5, 0.2188, 0.5, 0.2188, 1.0, 0.1875, 1.0, 0.1875, 0.5, 0.1875, 0.5, 0.1875, 1.0, 0.1562, 1.0, 0.1562, 0.5, 0.1562, 0.5, 0.1562, 1.0, 0.125, 1.0, 0.125, 0.5, 0.125, 0.5, 0.125, 1.0, 0.09375, 1.0, 0.09375, 0.5, 0.09375, 0.5, 0.09375, 1.0, 0.0625, 1.0, 0.0625, 0.5, 0.2968, 0.4854, 0.25, 0.49, 0.2032, 0.4854, 0.1582, 0.4717, 0.1167, 0.4496, 0.08029, 0.4197, 0.05045, 0.3833, 0.02827, 0.3418, 0.01461, 0.2968, 0.01, 0.25, 0.01461, 0.2032, 0.02827, 0.1582, 0.05045, 0.1167, 0.08029, 0.08029, 0.1167, 0.05045, 0.1582, 0.02827, 0.2032, 0.01461, 0.25, 0.01, 0.2968, 0.01461, 0.3418, 0.02827, 0.3833, 0.05045, 0.4197, 0.08029, 0.4496, 0.1167, 0.4717, 0.1582, 0.4854, 0.2032, 0.49, 0.25, 0.4854, 0.2968, 0.4717, 0.3418, 0.4496, 0.3833, 0.4197, 0.4197, 0.3833, 0.4496, 0.3418, 0.4717, 0.0625, 0.5, 0.0625, 1.0, 0.03125, 1.0, 0.03125, 0.5, 0.03125, 0.5, 0.03125, 1.0, 0.0, 1.0, 0.0, 0.5, 0.75, 0.49, 0.7968, 0.4854, 0.8418, 0.4717, 0.8833, 0.4496, 0.9197, 0.4197, 0.9496, 0.3833, 0.9717, 0.3418, 0.9854, 0.2968, 0.99, 0.25, 0.9854, 0.2032, 0.9717, 0.1582, 0.9496, 0.1167, 0.9197, 0.08029, 0.8833, 0.05045, 0.8418, 0.02827, 0.7968, 0.01461, 0.75, 0.01, 0.7032, 0.01461, 0.6582, 0.02827, 0.6167, 0.05045, 0.5803, 0.08029, 0.5504, 0.1167, 0.5283, 0.1582, 0.5146, 0.2032, 0.51, 0.25, 0.5146, 0.2968, 0.5283, 0.3418, 0.5504, 0.3833, 0.5803, 0.4197, 0.6167, 0.4496, 0.6582, 0.4717, 0.7032, 0.4854, 1.0, 0.5, 1.0, 1.0, 0.9688, 1.0, 0.9688, 0.5, 0.9688, 0.5, 0.9688, 1.0, 0.9375, 1.0, 0.9375, 0.5, 0.9375, 0.5, 0.9375, 1.0, 0.9062, 1.0, 0.9062, 0.5, 0.9062, 0.5, 0.9062, 1.0, 0.875, 1.0, 0.875, 0.5, 0.875, 0.5, 0.875, 1.0, 0.8438, 1.0, 0.8438, 0.5, 0.8438, 0.5, 0.8438, 1.0, 0.8125, 1.0, 0.8125, 0.5, 0.8125, 0.5, 0.8125, 1.0, 0.7812, 1.0, 0.7812, 0.5, 0.7812, 0.5, 0.7812, 1.0, 0.75, 1.0, 0.75, 0.5, 0.75, 0.5, 0.75, 1.0, 0.7188, 1.0, 0.7188, 0.5, 0.7188, 0.5, 0.7188, 1.0, 0.6875, 1.0, 0.6875, 0.5, 0.6875, 0.5, 0.6875, 1.0, 0.6562, 1.0, 0.6562, 0.5, 0.6562, 0.5, 0.6562, 1.0, 0.625, 1.0, 0.625, 0.5, 0.625, 0.5, 0.625, 1.0, 0.5938, 1.0, 0.5938, 0.5, 0.5938, 0.5, 0.5938, 1.0, 0.5625, 1.0, 0.5625, 0.5, 0.5625, 0.5, 0.5625, 1.0, 0.5312, 1.0, 0.5312, 0.5, 0.5312, 0.5, 0.5312, 1.0, 0.5, 1.0, 0.5, 0.5, 0.5, 0.5, 0.5, 1.0, 0.4688, 1.0, 0.4688, 0.5, 0.4688, 0.5, 0.4688, 1.0, 0.4375, 1.0, 0.4375, 0.5, 0.4375, 0.5, 0.4375, 1.0, 0.4062, 1.0, 0.4062, 0.5, 0.4062, 0.5, 0.4062, 1.0, 0.375, 1.0, 0.375, 0.5, 0.375, 0.5, 0.375, 1.0, 0.3438, 1.0, 0.3438, 0.5, 0.3438, 0.5, 0.3438, 1.0, 0.3125, 1.0, 0.3125, 0.5, 0.3125, 0.5, 0.3125, 1.0, 0.2812, 1.0, 0.2812, 0.5, 0.2812, 0.5, 0.2812, 1.0, 0.25, 1.0, 0.25, 0.5, 0.25, 0.5, 0.25, 1.0, 0.2188, 1.0, 0.2188, 0.5, 0.2188, 0.5, 0.2188, 1.0, 0.1875, 1.0, 0.1875, 0.5, 0.1875, 0.5, 0.1875, 1.0, 0.1562, 1.0, 0.1562, 0.5, 0.1562, 0.5, 0.1562, 1.0, 0.125, 1.0, 0.125, 0.5, 0.125, 0.5, 0.125, 1.0, 0.09375, 1.0, 0.09375, 0.5, 0.09375, 0.5, 0.09375, 1.0, 0.0625, 1.0, 0.0625, 0.5, 0.2968, 0.4854, 0.25, 0.49, 0.2032, 0.4854, 0.1582, 0.4717, 0.1167, 0.4496, 0.08029, 0.4197, 0.05045, 0.3833, 0.02827, 0.3418, 0.01461, 0.2968, 0.01, 0.25, 0.01461, 0.2032, 0.02827, 0.1582, 0.05045, 0.1167, 0.08029, 0.08029, 0.1167, 0.05045, 0.1582, 0.02827, 0.2032, 0.01461, 0.25, 0.01, 0.2968, 0.01461, 0.3418, 0.02827, 0.3833, 0.05045, 0.4197, 0.08029, 0.4496, 0.1167, 0.4717, 0.1582, 0.4854, 0.2032, 0.49, 0.25, 0.4854, 0.2968, 0.4717, 0.3418, 0.4496, 0.3833, 0.4197, 0.4197, 0.3833, 0.4496, 0.3418, 0.4717, 0.0625, 0.5, 0.0625, 1.0, 0.03125, 1.0, 0.03125, 0.5, 0.03125, 0.5, 0.03125, 1.0, 0.0, 1.0, 0.0, 0.5, 0.75, 0.49, 0.7968, 0.4854, 0.8418, 0.4717, 0.8833, 0.4496, 0.9197, 0.4197, 0.9496, 0.3833, 0.9717, 0.3418, 0.9854, 0.2968, 0.99, 0.25, 0.9854, 0.2032, 0.9717, 0.1582, 0.9496, 0.1167, 0.9197, 0.08029, 0.8833, 0.05045, 0.8418, 0.02827, 0.7968, 0.01461, 0.75, 0.01, 0.7032, 0.01461, 0.6582, 0.02827, 0.6167, 0.05045, 0.5803, 0.08029, 0.5504, 0.1167, 0.5283, 0.1582, 0.5146, 0.2032, 0.51, 0.25, 0.5146, 0.2968, 0.5283, 0.3418, 0.5504, 0.3833, 0.5803, 0.4197, 0.6167, 0.4496, 0.6582, 0.4717, 0.7032, 0.4854, 0.375, 0.0, 0.625, 0.0, 0.625, 0.25, 0.375, 0.25, 0.375, 0.25, 0.625, 0.25, 0.625, 0.5, 0.375, 0.5, 0.375, 0.5, 0.625, 0.5, 0.625, 0.75, 0.375, 0.75, 0.375, 0.75, 0.625, 0.75, 0.625, 1.0, 0.375, 1.0, 0.125, 0.5, 0.375, 0.5, 0.375, 0.75, 0.125, 0.75, 0.625, 0.5, 0.875, 0.5, 0.875, 0.75, 0.625, 0.75, 1.0, 0.5, 1.0, 1.0, 0.9688, 1.0, 0.9688, 0.5, 0.9688, 0.5, 0.9688, 1.0, 0.9375, 1.0, 0.9375, 0.5, 0.9375, 0.5, 0.9375, 1.0, 0.9062, 1.0, 0.9062, 0.5, 0.9062, 0.5, 0.9062, 1.0, 0.875, 1.0, 0.875, 0.5, 0.875, 0.5, 0.875, 1.0, 0.8438, 1.0, 0.8438, 0.5, 0.8438, 0.5, 0.8438, 1.0, 0.8125, 1.0, 0.8125, 0.5, 0.8125, 0.5, 0.8125, 1.0, 0.7812, 1.0, 0.7812, 0.5, 0.7812, 0.5, 0.7812, 1.0, 0.75, 1.0, 0.75, 0.5, 0.75, 0.5, 0.75, 1.0, 0.7188, 1.0, 0.7188, 0.5, 0.7188, 0.5, 0.7188, 1.0, 0.6875, 1.0, 0.6875, 0.5, 0.6875, 0.5, 0.6875, 1.0, 0.6562, 1.0, 0.6562, 0.5, 0.6562, 0.5, 0.6562, 1.0, 0.625, 1.0, 0.625, 0.5, 0.625, 0.5, 0.625, 1.0, 0.5938, 1.0, 0.5938, 0.5, 0.5938, 0.5, 0.5938, 1.0, 0.5625, 1.0, 0.5625, 0.5, 0.5625, 0.5, 0.5625, 1.0, 0.5312, 1.0, 0.5312, 0.5, 0.5312, 0.5, 0.5312, 1.0, 0.5, 1.0, 0.5, 0.5, 0.5, 0.5, 0.5, 1.0, 0.4688, 1.0, 0.4688, 0.5, 0.4688, 0.5, 0.4688, 1.0, 0.4375, 1.0, 0.4375, 0.5, 0.4375, 0.5, 0.4375, 1.0, 0.4062, 1.0, 0.4062, 0.5, 0.4062, 0.5, 0.4062, 1.0, 0.375, 1.0, 0.375, 0.5, 0.375, 0.5, 0.375, 1.0, 0.3438, 1.0, 0.3438, 0.5, 0.3438, 0.5, 0.3438, 1.0, 0.3125, 1.0, 0.3125, 0.5, 0.3125, 0.5, 0.3125, 1.0, 0.2812, 1.0, 0.2812, 0.5, 0.2812, 0.5, 0.2812, 1.0, 0.25, 1.0, 0.25, 0.5, 0.25, 0.5, 0.25, 1.0, 0.2188, 1.0, 0.2188, 0.5, 0.2188, 0.5, 0.2188, 1.0, 0.1875, 1.0, 0.1875, 0.5, 0.1875, 0.5, 0.1875, 1.0, 0.1562, 1.0, 0.1562, 0.5, 0.1562, 0.5, 0.1562, 1.0, 0.125, 1.0, 0.125, 0.5, 0.125, 0.5, 0.125, 1.0, 0.09375, 1.0, 0.09375, 0.5, 0.09375, 0.5, 0.09375, 1.0, 0.0625, 1.0, 0.0625, 0.5, 0.2968, 0.4854, 0.25, 0.49, 0.2032, 0.4854, 0.1582, 0.4717, 0.1167, 0.4496, 0.08029, 0.4197, 0.05045, 0.3833, 0.02827, 0.3418, 0.01461, 0.2968, 0.01, 0.25, 0.01461, 0.2032, 0.02827, 0.1582, 0.05045, 0.1167, 0.08029, 0.08029, 0.1167, 0.05045, 0.1582, 0.02827, 0.2032, 0.01461, 0.25, 0.01, 0.2968, 0.01461, 0.3418, 0.02827, 0.3833, 0.05045, 0.4197, 0.08029, 0.4496, 0.1167, 0.4717, 0.1582, 0.4854, 0.2032, 0.49, 0.25, 0.4854, 0.2968, 0.4717, 0.3418, 0.4496, 0.3833, 0.4197, 0.4197, 0.3833, 0.4496, 0.3418, 0.4717, 0.0625, 0.5, 0.0625, 1.0, 0.03125, 1.0, 0.03125, 0.5, 0.03125, 0.5, 0.03125, 1.0, 0.0, 1.0, 0.0, 0.5, 0.75, 0.49, 0.7968, 0.4854, 0.8418, 0.4717, 0.8833, 0.4496, 0.9197, 0.4197, 0.9496, 0.3833, 0.9717, 0.3418, 0.9854, 0.2968, 0.99, 0.25, 0.9854, 0.2032, 0.9717, 0.1582, 0.9496, 0.1167, 0.9197, 0.08029, 0.8833, 0.05045, 0.8418, 0.02827, 0.7968, 0.01461, 0.75, 0.01, 0.7032, 0.01461, 0.6582, 0.02827, 0.6167, 0.05045, 0.5803, 0.08029, 0.5504, 0.1167, 0.5283, 0.1582, 0.5146, 0.2032, 0.51, 0.25, 0.5146, 0.2968, 0.5283, 0.3418, 0.5504, 0.3833, 0.5803, 0.4197, 0.6167, 0.4496, 0.6582, 0.4717, 0.7032, 0.4854])
me_cube_002.update()

# ---- objects
ob_cube_001 = bpy.data.objects.new('Cube.001', me_cube_002)

# ---- transforms, parenting, visibility, modifiers, constraints
ob_cube_001.location = (0.0, 0.0, 7.0)
ob_cube_001.scale = (2.0, 2.0, 2.0)

# ---- collection membership
col_collection.objects.link(ob_cube_001)

# ---- scene / render settings (as saved in the file)
scene.frame_start = 1; scene.frame_end = 250; scene.frame_set(1)
scene.render.engine = 'BLENDER_EEVEE_NEXT'
scene.cycles.sampling_pattern = 'TABULATED_SOBOL'
scene.eevee.ray_tracing_options.trace_max_roughness = 0.0
bpy.context.view_layer.update()

# ---- added for rendering (the .blend has no active camera and no usable light): camera, sun
cam_auto = bpy.data.cameras.new('AutoCamera')
cam_auto.lens = 50.0
cam_auto.sensor_width = 36.0
cam_auto.clip_end = 1000.0
ob_auto_camera = bpy.data.objects.new('AutoCamera', cam_auto)
scene.collection.objects.link(ob_auto_camera)
ob_auto_camera.location = (13.2472, -15.8966, 13.5978)
ob_auto_camera.rotation_euler = (1.09748, -7.21219e-08, 0.694738)
scene.camera = ob_auto_camera
light_auto_sun = bpy.data.lights.new('AutoSun', 'SUN')
light_auto_sun.energy = 3.0
light_auto_sun.angle = 0.0523599
ob_auto_sun = bpy.data.objects.new('AutoSun', light_auto_sun)
scene.collection.objects.link(ob_auto_sun)
ob_auto_sun.rotation_euler = (0.872665, 0.174533, 0.523599)
bpy.context.view_layer.update()
